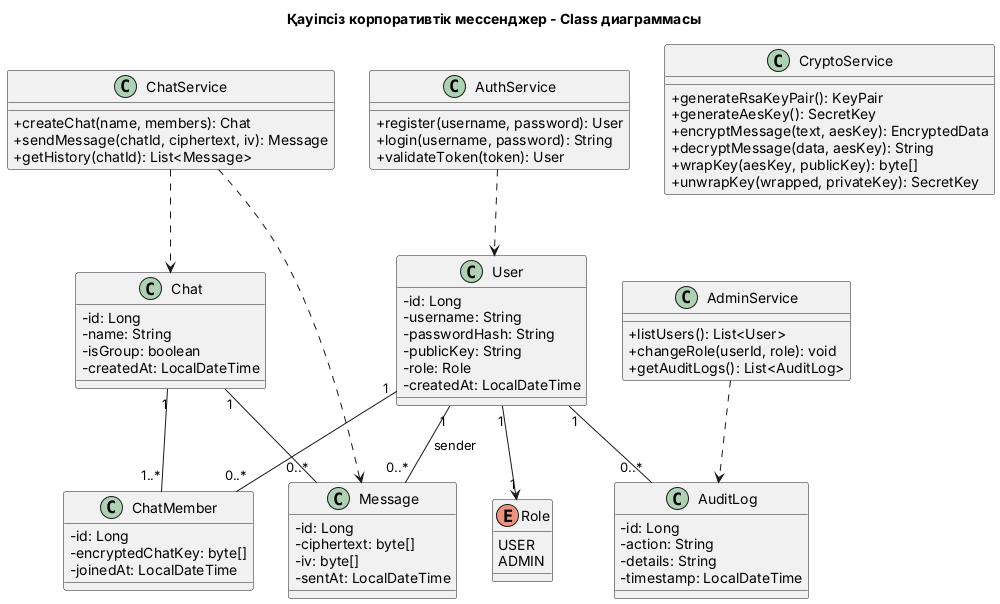

The diagram above was rendered by PlantUML. Its source (embedded in the PNG):
@startuml
title Қауіпсіз корпоративтік мессенджер - Class диаграммасы
skinparam classAttributeIconSize 0

enum Role {
  USER
  ADMIN
}

class User {
  - id: Long
  - username: String
  - passwordHash: String
  - publicKey: String
  - role: Role
  - createdAt: LocalDateTime
}

class Chat {
  - id: Long
  - name: String
  - isGroup: boolean
  - createdAt: LocalDateTime
}

class ChatMember {
  - id: Long
  - encryptedChatKey: byte[]
  - joinedAt: LocalDateTime
}

class Message {
  - id: Long
  - ciphertext: byte[]
  - iv: byte[]
  - sentAt: LocalDateTime
}

class AuditLog {
  - id: Long
  - action: String
  - details: String
  - timestamp: LocalDateTime
}

class AuthService {
  + register(username, password): User
  + login(username, password): String
  + validateToken(token): User
}

class ChatService {
  + createChat(name, members): Chat
  + sendMessage(chatId, ciphertext, iv): Message
  + getHistory(chatId): List<Message>
}

class AdminService {
  + listUsers(): List<User>
  + changeRole(userId, role): void
  + getAuditLogs(): List<AuditLog>
}

class CryptoService {
  + generateRsaKeyPair(): KeyPair
  + generateAesKey(): SecretKey
  + encryptMessage(text, aesKey): EncryptedData
  + decryptMessage(data, aesKey): String
  + wrapKey(aesKey, publicKey): byte[]
  + unwrapKey(wrapped, privateKey): SecretKey
}

User "1" --> "1" Role
User "1" -- "0..*" ChatMember
Chat "1" -- "1..*" ChatMember
Chat "1" -- "0..*" Message
User "1" -- "0..*" Message : sender
User "1" -- "0..*" AuditLog

AuthService ..> User
ChatService ..> Chat
ChatService ..> Message
AdminService ..> AuditLog
@enduml